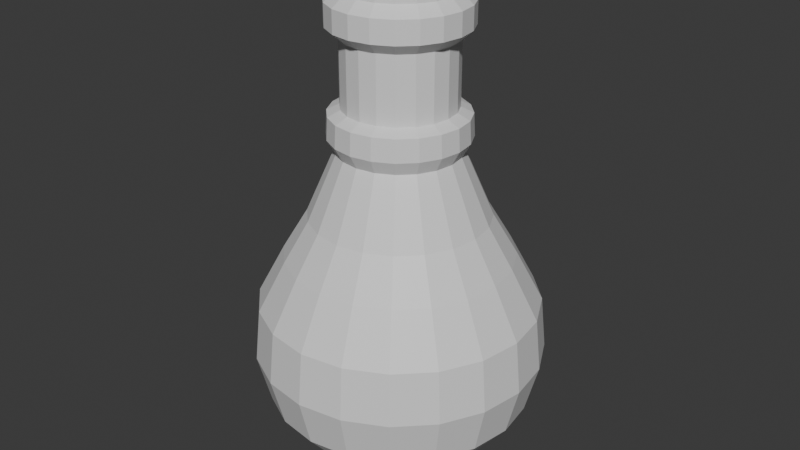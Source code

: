 # Source: buhlam.blend  (saved by Blender 4.5.92; exported with 4.5.12 LTS)
import bpy
from mathutils import Matrix  # noqa: F401  (used for matrix-valued properties, if any)

bpy.ops.wm.read_factory_settings(use_empty=True)
scene = bpy.context.scene
scene.name = 'Scene'

# ---- collections
col_collection = bpy.data.collections.new('Collection'); scene.collection.children.link(col_collection)

# ---- materials (node trees are filled in below, after node groups)
mat_material_001 = bpy.data.materials.new('Material.001')

# ---- material node trees
mat_material_001.use_nodes = True; mat_material_001.node_tree.nodes.clear()
_N = mat_material_001.node_tree.nodes; _L = mat_material_001.node_tree.links
n0 = _N.new('ShaderNodeBsdfPrincipled'); n0.name = 'Principled BSDF'; n0.location = (-200, 100)
n1 = _N.new('ShaderNodeOutputMaterial'); n1.name = 'Material Output'; n1.location = (200, 100)
_L.new(n0.outputs[0], n1.inputs[0])
n1.is_active_output = True

# ---- world
world_world = bpy.data.worlds.new('World'); scene.world = world_world
world_world.use_nodes = True; world_world.node_tree.nodes.clear()
_N = world_world.node_tree.nodes; _L = world_world.node_tree.links
n0 = _N.new('ShaderNodeOutputWorld'); n0.name = 'World Output'; n0.location = (200, 100)
n1 = _N.new('ShaderNodeBackground'); n1.name = 'Background'; n1.location = (-200, 100)
n1.inputs[0].default_value = (0.05088, 0.05088, 0.05088, 1.0)
_L.new(n1.outputs[0], n0.inputs[0])
n0.is_active_output = True
world_world.color = (0.05088, 0.05088, 0.05088)
world_world.sun_shadow_jitter_overblur = 0.0

# ---- meshes
me_sphere = bpy.data.meshes.new('Sphere')
me_sphere.from_pydata([(-1.093e-08, 0.7411, 0.5), (0.0, 0.866, -0.5), (0.293, 0.2129, 1.904), (0.18, 0.5539, 0.766), (0.229, 0.7049, 0.5), (0.2827, 0.8701, 0.1736), (0.2936, 0.9036, -0.1736), (0.2676, 0.8236, -0.5), (0.1986, 0.6113, -0.766), (0.1057, 0.3253, -0.9397), (0.1367, 0.4207, 1.436), (0.3423, 0.4712, 0.766), (0.4356, 0.5996, 0.5), (0.5378, 0.7402, 0.1736), (0.5584, 0.7686, -0.1736), (0.509, 0.7006, -0.5), (0.3778, 0.52, -0.766), (0.201, 0.2767, -0.9397), (0.26, 0.3579, 1.436), (0.4712, 0.3423, 0.766), (0.5996, 0.4356, 0.5), (0.7402, 0.5378, 0.1736), (0.7686, 0.5584, -0.1736), (0.7006, 0.509, -0.5), (0.52, 0.3778, -0.766), (0.2767, 0.201, -0.9397), (0.3579, 0.26, 1.436), (0.5539, 0.18, 0.766), (0.7049, 0.229, 0.5), (0.8701, 0.2827, 0.1736), (0.9036, 0.2936, -0.1736), (0.8236, 0.2676, -0.5), (0.6113, 0.1986, -0.766), (0.3253, 0.1057, -0.9397), (0.4207, 0.1367, 1.436), (0.5824, 3.64e-08, 0.766), (0.7411, 2.349e-08, 0.5), (0.9149, 2.528e-08, 0.1736), (0.9501, 2.77e-08, -0.1736), (0.866, 2.98e-08, -0.5), (0.6428, 4.47e-08, -0.766), (0.342, 2.235e-08, -0.9397), (0.4424, 2.55e-08, 1.436), (0.5539, -0.18, 0.766), (0.7049, -0.229, 0.5), (0.8701, -0.2827, 0.1736), (0.9036, -0.2936, -0.1736), (0.8236, -0.2676, -0.5), (0.6113, -0.1986, -0.766), (0.3253, -0.1057, -0.9397), (0.4207, -0.1367, 1.436), (0.4712, -0.3423, 0.766), (0.5996, -0.4356, 0.5), (0.7402, -0.5378, 0.1736), (0.7686, -0.5584, -0.1736), (0.7006, -0.509, -0.5), (0.52, -0.3778, -0.766), (0.2767, -0.201, -0.9397), (0.3579, -0.26, 1.436), (0.3423, -0.4712, 0.766), (0.4356, -0.5996, 0.5), (0.5378, -0.7402, 0.1736), (0.5584, -0.7686, -0.1736), (0.509, -0.7006, -0.5), (0.3778, -0.52, -0.766), (0.201, -0.2767, -0.9397), (0.26, -0.3579, 1.436), (0.18, -0.5539, 0.766), (0.229, -0.7049, 0.5), (0.2827, -0.8701, 0.1736), (0.2936, -0.9036, -0.1736), (0.2676, -0.8236, -0.5), (0.1986, -0.6113, -0.766), (0.1057, -0.3253, -0.9397), (0.1367, -0.4207, 1.436), (5.069e-08, -0.5824, 0.766), (1.457e-08, -0.7411, 0.5), (5.325e-08, -0.9149, 0.1736), (5.678e-08, -0.9501, -0.1736), (2.98e-08, -0.866, -0.5), (5.96e-08, -0.6428, -0.766), (1.49e-08, -0.342, -0.9397), (2.923e-08, -0.4424, 1.436), (-0.18, -0.5539, 0.766), (-0.229, -0.7049, 0.5), (-0.2827, -0.8701, 0.1736), (-0.2936, -0.9036, -0.1736), (-0.2676, -0.8236, -0.5), (-0.1986, -0.6113, -0.766), (-0.1057, -0.3253, -0.9397), (-0.1367, -0.4207, 1.436), (-0.26, -0.3579, 1.436), (-0.3423, -0.4712, 0.766), (-0.4356, -0.5996, 0.5), (-0.5378, -0.7402, 0.1736), (-0.5584, -0.7686, -0.1736), (-0.509, -0.7006, -0.5), (-0.3778, -0.52, -0.766), (-0.201, -0.2767, -0.9397), (-0.3579, -0.26, 1.436), (-0.4712, -0.3423, 0.766), (-0.5996, -0.4356, 0.5), (-0.7402, -0.5378, 0.1736), (-0.7686, -0.5584, -0.1736), (-0.7006, -0.509, -0.5), (-0.52, -0.3778, -0.766), (-0.2767, -0.201, -0.9397), (-0.4207, -0.1367, 1.436), (-0.5539, -0.18, 0.766), (-0.7049, -0.229, 0.5), (-0.8701, -0.2827, 0.1736), (-0.9036, -0.2936, -0.1736), (-0.8236, -0.2676, -0.5), (-0.6113, -0.1986, -0.766), (-0.3253, -0.1057, -0.9397), (0.0, 0.0, -1.0), (-0.4424, -3.827e-08, 1.436), (-0.5824, -5.81e-08, 0.766), (-0.7411, -2.011e-09, 0.5), (-0.9149, -5.779e-08, 0.1736), (-0.9501, -5.856e-08, -0.1736), (-0.866, 0.0, -0.5), (-0.6428, -5.96e-08, -0.766), (-0.342, -1.49e-08, -0.9397), (-0.4207, 0.1367, 1.436), (-0.5539, 0.18, 0.766), (-0.7049, 0.229, 0.5), (-0.8701, 0.2827, 0.1736), (-0.9036, 0.2936, -0.1736), (-0.8236, 0.2676, -0.5), (-0.6113, 0.1986, -0.766), (-0.3253, 0.1057, -0.9397), (-0.3579, 0.26, 1.436), (-0.4712, 0.3423, 0.766), (-0.5996, 0.4356, 0.5), (-0.7402, 0.5378, 0.1736), (-0.7686, 0.5584, -0.1736), (-0.7006, 0.509, -0.5), (-0.52, 0.3778, -0.766), (-0.2767, 0.201, -0.9397), (-0.26, 0.3579, 1.436), (-0.3423, 0.4712, 0.766), (-0.4356, 0.5996, 0.5), (-0.5378, 0.7402, 0.1736), (-0.5584, 0.7686, -0.1736), (-0.509, 0.7006, -0.5), (-0.3778, 0.52, -0.766), (-0.201, 0.2767, -0.9397), (-3.804e-08, 0.4424, 1.436), (-0.18, 0.5539, 0.766), (-0.229, 0.7049, 0.5), (-0.2827, 0.8701, 0.1736), (-0.2936, 0.9036, -0.1736), (-0.2676, 0.8236, -0.5), (-0.1986, 0.6113, -0.766), (-0.1057, 0.3253, -0.9397), (-0.1367, 0.4207, 1.436), (-5.732e-08, 0.5824, 0.766), (-5.75e-08, 0.9149, 0.1736), (-5.823e-08, 0.9501, -0.1736), (-5.96e-08, 0.6428, -0.766), (-1.49e-08, 0.342, -0.9397), (0.139, 0.4279, 1.29), (0.2644, 0.364, 1.29), (0.364, 0.2644, 1.29), (0.4279, 0.139, 1.29), (0.4499, 2.728e-08, 1.29), (0.4279, -0.139, 1.29), (0.364, -0.2644, 1.29), (0.2644, -0.364, 1.29), (0.139, -0.4279, 1.29), (3.136e-08, -0.4499, 1.29), (-0.139, -0.4279, 1.29), (-0.2644, -0.364, 1.29), (-0.364, -0.2644, 1.29), (-0.4279, -0.139, 1.29), (-0.4499, -3.757e-08, 1.29), (-0.4279, 0.139, 1.29), (-0.364, 0.2644, 1.29), (-0.2644, 0.364, 1.29), (-0.139, 0.4279, 1.29), (-3.705e-08, 0.4499, 1.29), (0.3445, 0.1119, 1.904), (0.3622, 1.615e-08, 1.904), (0.3445, -0.1119, 1.904), (0.293, -0.2129, 1.904), (0.2129, -0.293, 1.904), (0.1119, -0.3445, 1.904), (3.516e-08, -0.3622, 1.904), (-0.1119, -0.3445, 1.904), (-0.2129, -0.293, 1.904), (-0.293, -0.2129, 1.904), (-0.3445, -0.1119, 1.904), (-0.3622, -3.606e-08, 1.904), (-0.3445, 0.1119, 1.904), (-0.293, 0.2129, 1.904), (-0.2129, 0.293, 1.904), (-1.992e-08, 0.3622, 1.904), (0.1119, 0.3445, 1.904), (0.2129, 0.293, 1.904), (-0.1119, 0.3445, 1.904), (-0.1375, 0.4232, 1.978), (-2.549e-08, 0.445, 1.978), (-0.2616, -0.36, 1.978), (-0.36, -0.2616, 1.978), (0.4232, -0.1375, 1.978), (0.36, -0.2616, 1.978), (0.1375, 0.4232, 1.978), (0.2616, 0.36, 1.978), (-0.445, -3.851e-08, 1.978), (-0.4232, 0.1375, 1.978), (0.1375, -0.4232, 1.978), (4.217e-08, -0.445, 1.978), (0.36, 0.2616, 1.978), (0.4232, 0.1375, 1.978), (-0.2616, 0.36, 1.978), (-0.36, 0.2616, 1.978), (-0.1375, -0.4232, 1.978), (0.445, 2.563e-08, 1.978), (-0.4232, -0.1375, 1.978), (0.2616, -0.36, 1.978), (-0.1375, 0.4232, 2.125), (-2.549e-08, 0.445, 2.125), (-0.2616, -0.36, 2.125), (-0.36, -0.2616, 2.125), (0.4232, -0.1375, 2.125), (0.36, -0.2616, 2.125), (0.1375, 0.4232, 2.125), (0.2616, 0.36, 2.125), (-0.445, -3.851e-08, 2.125), (-0.4232, 0.1375, 2.125), (0.1375, -0.4232, 2.125), (4.217e-08, -0.445, 2.125), (0.36, 0.2616, 2.125), (0.4232, 0.1375, 2.125), (-0.2616, 0.36, 2.125), (-0.36, 0.2616, 2.125), (-0.1375, -0.4232, 2.125), (0.445, 2.563e-08, 2.125), (-0.4232, -0.1375, 2.125), (0.2616, -0.36, 2.125), (-0.1146, 0.3528, 2.189), (-1.141e-08, 0.3709, 2.189), (-0.218, -0.3001, 2.189), (-0.3001, -0.218, 2.189), (0.3528, -0.1146, 2.189), (0.3001, -0.218, 2.189), (0.1146, 0.3528, 2.189), (0.218, 0.3001, 2.189), (-0.3709, -3.533e-08, 2.189), (-0.3528, 0.1146, 2.189), (0.1146, -0.3528, 2.189), (4.499e-08, -0.3709, 2.189), (0.3001, 0.218, 2.189), (0.3528, 0.1146, 2.189), (-0.218, 0.3001, 2.189), (-0.3001, 0.218, 2.189), (-0.1146, -0.3528, 2.189), (0.3709, 1.814e-08, 2.189), (-0.3528, -0.1146, 2.189), (0.218, -0.3001, 2.189), (-0.02968, 0.09135, 2.344), (-1.234e-07, 0.09605, 2.344), (-0.05646, -0.0777, 2.344), (-0.0777, -0.05646, 2.344), (0.09135, -0.02968, 2.344), (0.0777, -0.05646, 2.344), (0.02968, 0.09135, 2.344), (0.05646, 0.0777, 2.344), (-0.09605, -3.947e-08, 2.344), (-0.09135, 0.02968, 2.344), (0.02968, -0.09135, 2.344), (4.085e-08, -0.09605, 2.344), (0.0777, 0.05646, 2.344), (0.09135, 0.02968, 2.344), (-0.05646, 0.0777, 2.344), (-0.0777, 0.05646, 2.344), (-0.02968, -0.09135, 2.344), (0.09605, -2.125e-08, 2.344), (-0.09135, -0.02968, 2.344), (0.05646, -0.0777, 2.344), (-0.293, 0.2129, 1.474), (-0.2129, 0.293, 1.474), (-0.3445, -0.1119, 1.474), (-0.3622, -3.606e-08, 1.474), (-0.1119, -0.3445, 1.474), (-0.2129, -0.293, 1.474), (0.1119, 0.3445, 1.474), (0.2129, 0.293, 1.474), (-0.3445, 0.1119, 1.474), (-0.1119, 0.3445, 1.474), (0.293, 0.2129, 1.474), (0.3445, 0.1119, 1.474), (0.3622, 1.615e-08, 1.474), (0.3445, -0.1119, 1.474), (-3.379e-08, 0.3622, 1.474), (0.293, -0.2129, 1.474), (0.1119, -0.3445, 1.474), (2.129e-08, -0.3622, 1.474), (0.2129, -0.293, 1.474), (-0.293, -0.2129, 1.474), (0.1225, 0.3769, 1.196), (0.233, 0.3206, 1.196), (0.3206, 0.233, 1.196), (0.3769, 0.1225, 1.196), (0.3963, 2.144e-08, 1.196), (0.3769, -0.1225, 1.196), (0.3206, -0.233, 1.196), (0.233, -0.3206, 1.196), (0.1225, -0.3769, 1.196), (3.112e-08, -0.3963, 1.196), (-0.1225, -0.3769, 1.196), (-0.233, -0.3206, 1.196), (-0.3206, -0.233, 1.196), (-0.3769, -0.1225, 1.196), (-0.3963, -3.708e-08, 1.196), (-0.3769, 0.1225, 1.196), (-0.3206, 0.233, 1.196), (-0.233, 0.3206, 1.196), (-0.1225, 0.3769, 1.196), (-3.17e-08, 0.3963, 1.196), (-0.1146, 0.3528, 2.344), (-1.141e-08, 0.3709, 2.344), (-0.218, -0.3001, 2.344), (-0.3001, -0.218, 2.344), (0.3528, -0.1146, 2.344), (0.3001, -0.218, 2.344), (0.1146, 0.3528, 2.344), (0.218, 0.3001, 2.344), (-0.3709, -3.533e-08, 2.344), (-0.3528, 0.1146, 2.344), (0.1146, -0.3528, 2.344), (4.499e-08, -0.3709, 2.344), (0.3001, 0.218, 2.344), (0.3528, 0.1146, 2.344), (-0.218, 0.3001, 2.344), (-0.3001, 0.218, 2.344), (-0.1146, -0.3528, 2.344), (0.3709, 1.814e-08, 2.344), (-0.3528, -0.1146, 2.344), (0.218, -0.3001, 2.344)], [], [(285, 298, 188, 189), (115, 161, 9), (1, 159, 6, 7), (0, 157, 3, 4), (160, 1, 7, 8), (158, 0, 4, 5), (287, 295, 197, 198), (161, 160, 8, 9), (159, 158, 5, 6), (8, 7, 15, 16), (5, 4, 12, 13), (300, 286, 190, 191), (9, 8, 16, 17), (6, 5, 13, 14), (283, 300, 191, 192), (115, 9, 17), (7, 6, 14, 15), (4, 3, 11, 12), (17, 16, 24, 25), (14, 13, 21, 22), (297, 299, 186, 187), (115, 17, 25), (15, 14, 22, 23), (12, 11, 19, 20), (16, 15, 23, 24), (13, 12, 20, 21), (299, 296, 185, 186), (23, 22, 30, 31), (20, 19, 27, 28), (24, 23, 31, 32), (21, 20, 28, 29), (296, 294, 184, 185), (25, 24, 32, 33), (22, 21, 29, 30), (298, 297, 187, 188), (115, 25, 33), (29, 28, 36, 37), (289, 284, 193, 194), (33, 32, 40, 41), (30, 29, 37, 38), (295, 290, 200, 197), (115, 33, 41), (31, 30, 38, 39), (28, 27, 35, 36), (32, 31, 39, 40), (293, 292, 182, 183), (115, 41, 49), (39, 38, 46, 47), (36, 35, 43, 44), (40, 39, 47, 48), (37, 36, 44, 45), (294, 293, 183, 184), (41, 40, 48, 49), (38, 37, 45, 46), (48, 47, 55, 56), (45, 44, 52, 53), (290, 282, 196, 200), (49, 48, 56, 57), (46, 45, 53, 54), (291, 288, 199, 2), (115, 49, 57), (47, 46, 54, 55), (44, 43, 51, 52), (54, 53, 61, 62), (288, 287, 198, 199), (115, 57, 65), (55, 54, 62, 63), (52, 51, 59, 60), (56, 55, 63, 64), (53, 52, 60, 61), (281, 289, 194, 195), (57, 56, 64, 65), (60, 59, 67, 68), (64, 63, 71, 72), (61, 60, 68, 69), (284, 283, 192, 193), (65, 64, 72, 73), (62, 61, 69, 70), (286, 285, 189, 190), (115, 65, 73), (63, 62, 70, 71), (171, 170, 74, 82), (73, 72, 80, 81), (70, 69, 77, 78), (185, 184, 205, 206), (115, 73, 81), (71, 70, 78, 79), (68, 67, 75, 76), (72, 71, 79, 80), (69, 68, 76, 77), (115, 81, 89), (79, 78, 86, 87), (76, 75, 83, 84), (80, 79, 87, 88), (77, 76, 84, 85), (179, 178, 132, 140), (81, 80, 88, 89), (78, 77, 85, 86), (164, 163, 18, 26), (88, 87, 96, 97), (85, 84, 93, 94), (165, 164, 26, 34), (89, 88, 97, 98), (86, 85, 94, 95), (172, 171, 82, 90), (115, 89, 98), (87, 86, 95, 96), (84, 83, 92, 93), (95, 94, 102, 103), (176, 175, 107, 116), (115, 98, 106), (96, 95, 103, 104), (93, 92, 100, 101), (97, 96, 104, 105), (94, 93, 101, 102), (180, 179, 140, 156), (98, 97, 105, 106), (101, 100, 108, 109), (105, 104, 112, 113), (102, 101, 109, 110), (166, 165, 34, 42), (106, 105, 113, 114), (103, 102, 110, 111), (169, 168, 58, 66), (115, 106, 114), (104, 103, 111, 112), (181, 180, 156, 148), (114, 113, 122, 123), (111, 110, 119, 120), (162, 181, 148, 10), (115, 114, 123), (112, 111, 120, 121), (109, 108, 117, 118), (113, 112, 121, 122), (110, 109, 118, 119), (121, 120, 128, 129), (118, 117, 125, 126), (122, 121, 129, 130), (119, 118, 126, 127), (174, 173, 91, 99), (123, 122, 130, 131), (120, 119, 127, 128), (177, 176, 116, 124), (115, 123, 131), (127, 126, 134, 135), (167, 166, 42, 50), (131, 130, 138, 139), (128, 127, 135, 136), (170, 169, 66, 74), (115, 131, 139), (129, 128, 136, 137), (126, 125, 133, 134), (130, 129, 137, 138), (163, 162, 10, 18), (115, 139, 147), (137, 136, 144, 145), (134, 133, 141, 142), (138, 137, 145, 146), (135, 134, 142, 143), (175, 174, 99, 107), (139, 138, 146, 147), (136, 135, 143, 144), (146, 145, 153, 154), (143, 142, 150, 151), (168, 167, 50, 58), (147, 146, 154, 155), (144, 143, 151, 152), (282, 281, 195, 196), (115, 147, 155), (145, 144, 152, 153), (142, 141, 149, 150), (155, 154, 160, 161), (152, 151, 158, 159), (178, 177, 124, 132), (115, 155, 161), (153, 152, 159, 1), (150, 149, 157, 0), (154, 153, 1, 160), (151, 150, 0, 158), (173, 172, 90, 91), (319, 180, 181, 320), (318, 179, 180, 319), (317, 178, 179, 318), (316, 177, 178, 317), (315, 176, 177, 316), (314, 175, 176, 315), (313, 174, 175, 314), (312, 173, 174, 313), (311, 172, 173, 312), (310, 171, 172, 311), (309, 170, 171, 310), (308, 169, 170, 309), (307, 168, 169, 308), (306, 167, 168, 307), (305, 166, 167, 306), (304, 165, 166, 305), (303, 164, 165, 304), (302, 163, 164, 303), (301, 162, 163, 302), (320, 181, 162, 301), (292, 291, 2, 182), (202, 201, 221, 222), (187, 186, 220, 211), (189, 188, 212, 217), (186, 185, 206, 220), (2, 199, 208, 213), (196, 195, 216, 215), (183, 182, 214, 218), (195, 194, 210, 216), (194, 193, 209, 210), (190, 189, 217, 203), (199, 198, 207, 208), (184, 183, 218, 205), (198, 197, 202, 207), (197, 200, 201, 202), (182, 2, 213, 214), (188, 187, 211, 212), (191, 190, 203, 204), (192, 191, 204, 219), (193, 192, 219, 209), (200, 196, 215, 201), (225, 238, 258, 245), (211, 220, 240, 231), (216, 210, 230, 236), (204, 203, 223, 224), (213, 208, 228, 233), (217, 212, 232, 237), (206, 205, 225, 226), (215, 216, 236, 235), (218, 214, 234, 238), (208, 207, 227, 228), (203, 217, 237, 223), (207, 202, 222, 227), (210, 209, 229, 230), (205, 218, 238, 225), (219, 204, 224, 239), (212, 211, 231, 232), (220, 206, 226, 240), (214, 213, 233, 234), (209, 219, 239, 229), (201, 215, 235, 221), (253, 248, 328, 333), (239, 224, 244, 259), (232, 231, 251, 252), (240, 226, 246, 260), (234, 233, 253, 254), (229, 239, 259, 249), (221, 235, 255, 241), (222, 221, 241, 242), (231, 240, 260, 251), (236, 230, 250, 256), (224, 223, 243, 244), (233, 228, 248, 253), (237, 232, 252, 257), (226, 225, 245, 246), (235, 236, 256, 255), (238, 234, 254, 258), (228, 227, 247, 248), (223, 237, 257, 243), (227, 222, 242, 247), (230, 229, 249, 250), (261, 275, 276, 270, 269, 279, 264, 263, 277, 272, 271, 280, 266, 265, 278, 274, 273, 268, 267, 262), (257, 252, 332, 337), (246, 245, 325, 326), (255, 256, 336, 335), (258, 254, 334, 338), (248, 247, 327, 328), (243, 257, 337, 323), (247, 242, 322, 327), (250, 249, 329, 330), (245, 258, 338, 325), (259, 244, 324, 339), (252, 251, 331, 332), (260, 246, 326, 340), (254, 253, 333, 334), (249, 259, 339, 329), (241, 255, 335, 321), (242, 241, 321, 322), (251, 260, 340, 331), (256, 250, 330, 336), (244, 243, 323, 324), (34, 26, 291, 292), (140, 132, 281, 282), (91, 90, 285, 286), (116, 107, 283, 284), (132, 124, 289, 281), (18, 10, 287, 288), (26, 18, 288, 291), (156, 140, 282, 290), (50, 42, 293, 294), (42, 34, 292, 293), (148, 156, 290, 295), (124, 116, 284, 289), (82, 74, 297, 298), (58, 50, 294, 296), (66, 58, 296, 299), (74, 66, 299, 297), (107, 99, 300, 283), (99, 91, 286, 300), (10, 148, 295, 287), (90, 82, 298, 285), (157, 320, 301, 3), (3, 301, 302, 11), (11, 302, 303, 19), (19, 303, 304, 27), (27, 304, 305, 35), (35, 305, 306, 43), (43, 306, 307, 51), (51, 307, 308, 59), (59, 308, 309, 67), (67, 309, 310, 75), (75, 310, 311, 83), (83, 311, 312, 92), (92, 312, 313, 100), (100, 313, 314, 108), (108, 314, 315, 117), (117, 315, 316, 125), (125, 316, 317, 133), (133, 317, 318, 141), (141, 318, 319, 149), (149, 319, 320, 157), (261, 262, 322, 321), (263, 264, 324, 323), (265, 266, 326, 325), (267, 268, 328, 327), (269, 270, 330, 329), (271, 272, 332, 331), (273, 274, 334, 333), (275, 261, 321, 335), (270, 276, 336, 330), (272, 277, 337, 332), (274, 278, 338, 334), (262, 267, 327, 322), (264, 279, 339, 324), (266, 280, 340, 326), (279, 269, 329, 339), (280, 271, 331, 340), (268, 273, 333, 328), (276, 275, 335, 336), (277, 263, 323, 337), (278, 265, 325, 338)])
_uv = me_sphere.uv_layers.new(name='UVMap')
_uv.uv.foreach_set('vector', [0.2, 0.8324, 0.25, 0.8324, 0.25, 0.8324, 0.2, 0.8324, 0.725, 0.0, 0.75, 0.1111, 0.7, 0.1111, 0.75, 0.3333, 0.75, 0.4444, 0.7, 0.4444, 0.7, 0.3333, 0.75, 0.6667, 0.75, 0.7778, 0.7, 0.7778, 0.7, 0.6667, 0.75, 0.2222, 0.75, 0.3333, 0.7, 0.3333, 0.7, 0.2222, 0.75, 0.5556, 0.75, 0.6667, 0.7, 0.6667, 0.7, 0.5556, 0.7, 0.8324, 0.75, 0.8324, 0.75, 0.8324, 0.7, 0.8324, 0.75, 0.1111, 0.75, 0.2222, 0.7, 0.2222, 0.7, 0.1111, 0.75, 0.4444, 0.75, 0.5556, 0.7, 0.5556, 0.7, 0.4444, 0.7, 0.2222, 0.7, 0.3333, 0.65, 0.3333, 0.65, 0.2222, 0.7, 0.5556, 0.7, 0.6667, 0.65, 0.6667, 0.65, 0.5556, 0.1, 0.8324, 0.15, 0.8324, 0.15, 0.8324, 0.1, 0.8324, 0.7, 0.1111, 0.7, 0.2222, 0.65, 0.2222, 0.65, 0.1111, 0.7, 0.4444, 0.7, 0.5556, 0.65, 0.5556, 0.65, 0.4444, 0.05, 0.8324, 0.1, 0.8324, 0.1, 0.8324, 0.05, 0.8324, 0.675, 0.0, 0.7, 0.1111, 0.65, 0.1111, 0.7, 0.3333, 0.7, 0.4444, 0.65, 0.4444, 0.65, 0.3333, 0.7, 0.6667, 0.7, 0.7778, 0.65, 0.7778, 0.65, 0.6667, 0.65, 0.1111, 0.65, 0.2222, 0.6, 0.2222, 0.6, 0.1111, 0.65, 0.4444, 0.65, 0.5556, 0.6, 0.5556, 0.6, 0.4444, 0.3, 0.8324, 0.35, 0.8324, 0.35, 0.8324, 0.3, 0.8324, 0.625, 0.0, 0.65, 0.1111, 0.6, 0.1111, 0.65, 0.3333, 0.65, 0.4444, 0.6, 0.4444, 0.6, 0.3333, 0.65, 0.6667, 0.65, 0.7778, 0.6, 0.7778, 0.6, 0.6667, 0.65, 0.2222, 0.65, 0.3333, 0.6, 0.3333, 0.6, 0.2222, 0.65, 0.5556, 0.65, 0.6667, 0.6, 0.6667, 0.6, 0.5556, 0.35, 0.8324, 0.4, 0.8324, 0.4, 0.8324, 0.35, 0.8324, 0.6, 0.3333, 0.6, 0.4444, 0.55, 0.4444, 0.55, 0.3333, 0.6, 0.6667, 0.6, 0.7778, 0.55, 0.7778, 0.55, 0.6667, 0.6, 0.2222, 0.6, 0.3333, 0.55, 0.3333, 0.55, 0.2222, 0.6, 0.5556, 0.6, 0.6667, 0.55, 0.6667, 0.55, 0.5556, 0.4, 0.8324, 0.45, 0.8324, 0.45, 0.8324, 0.4, 0.8324, 0.6, 0.1111, 0.6, 0.2222, 0.55, 0.2222, 0.55, 0.1111, 0.6, 0.4444, 0.6, 0.5556, 0.55, 0.5556, 0.55, 0.4444, 0.25, 0.8324, 0.3, 0.8324, 0.3, 0.8324, 0.25, 0.8324, 0.575, 0.0, 0.6, 0.1111, 0.55, 0.1111, 0.55, 0.5556, 0.55, 0.6667, 0.5, 0.6667, 0.5, 0.5556, 0.95, 0.8324, 1.0, 0.8324, 1.0, 0.8324, 0.95, 0.8324, 0.55, 0.1111, 0.55, 0.2222, 0.5, 0.2222, 0.5, 0.1111, 0.55, 0.4444, 0.55, 0.5556, 0.5, 0.5556, 0.5, 0.4444, 0.75, 0.8324, 0.8, 0.8324, 0.8, 0.8324, 0.75, 0.8324, 0.525, 0.0, 0.55, 0.1111, 0.5, 0.1111, 0.55, 0.3333, 0.55, 0.4444, 0.5, 0.4444, 0.5, 0.3333, 0.55, 0.6667, 0.55, 0.7778, 0.5, 0.7778, 0.5, 0.6667, 0.55, 0.2222, 0.55, 0.3333, 0.5, 0.3333, 0.5, 0.2222, 0.5, 0.8324, 0.55, 0.8324, 0.55, 0.8324, 0.5, 0.8324, 0.475, 0.0, 0.5, 0.1111, 0.45, 0.1111, 0.5, 0.3333, 0.5, 0.4444, 0.45, 0.4444, 0.45, 0.3333, 0.5, 0.6667, 0.5, 0.7778, 0.45, 0.7778, 0.45, 0.6667, 0.5, 0.2222, 0.5, 0.3333, 0.45, 0.3333, 0.45, 0.2222, 0.5, 0.5556, 0.5, 0.6667, 0.45, 0.6667, 0.45, 0.5556, 0.45, 0.8324, 0.5, 0.8324, 0.5, 0.8324, 0.45, 0.8324, 0.5, 0.1111, 0.5, 0.2222, 0.45, 0.2222, 0.45, 0.1111, 0.5, 0.4444, 0.5, 0.5556, 0.45, 0.5556, 0.45, 0.4444, 0.45, 0.2222, 0.45, 0.3333, 0.4, 0.3333, 0.4, 0.2222, 0.45, 0.5556, 0.45, 0.6667, 0.4, 0.6667, 0.4, 0.5556, 0.8, 0.8324, 0.85, 0.8324, 0.85, 0.8324, 0.8, 0.8324, 0.45, 0.1111, 0.45, 0.2222, 0.4, 0.2222, 0.4, 0.1111, 0.45, 0.4444, 0.45, 0.5556, 0.4, 0.5556, 0.4, 0.4444, 0.6, 0.8324, 0.65, 0.8324, 0.65, 0.8324, 0.6, 0.8324, 0.425, 0.0, 0.45, 0.1111, 0.4, 0.1111, 0.45, 0.3333, 0.45, 0.4444, 0.4, 0.4444, 0.4, 0.3333, 0.45, 0.6667, 0.45, 0.7778, 0.4, 0.7778, 0.4, 0.6667, 0.4, 0.4444, 0.4, 0.5556, 0.35, 0.5556, 0.35, 0.4444, 0.65, 0.8324, 0.7, 0.8324, 0.7, 0.8324, 0.65, 0.8324, 0.375, 0.0, 0.4, 0.1111, 0.35, 0.1111, 0.4, 0.3333, 0.4, 0.4444, 0.35, 0.4444, 0.35, 0.3333, 0.4, 0.6667, 0.4, 0.7778, 0.35, 0.7778, 0.35, 0.6667, 0.4, 0.2222, 0.4, 0.3333, 0.35, 0.3333, 0.35, 0.2222, 0.4, 0.5556, 0.4, 0.6667, 0.35, 0.6667, 0.35, 0.5556, 0.9, 0.8324, 0.95, 0.8324, 0.95, 0.8324, 0.9, 0.8324, 0.4, 0.1111, 0.4, 0.2222, 0.35, 0.2222, 0.35, 0.1111, 0.35, 0.6667, 0.35, 0.7778, 0.3, 0.7778, 0.3, 0.6667, 0.35, 0.2222, 0.35, 0.3333, 0.3, 0.3333, 0.3, 0.2222, 0.35, 0.5556, 0.35, 0.6667, 0.3, 0.6667, 0.3, 0.5556, 2.98e-08, 0.8324, 0.05, 0.8324, 0.05, 0.8324, 2.98e-08, 0.8324, 0.35, 0.1111, 0.35, 0.2222, 0.3, 0.2222, 0.3, 0.1111, 0.35, 0.4444, 0.35, 0.5556, 0.3, 0.5556, 0.3, 0.4444, 0.15, 0.8324, 0.2, 0.8324, 0.2, 0.8324, 0.15, 0.8324, 0.325, 0.0, 0.35, 0.1111, 0.3, 0.1111, 0.35, 0.3333, 0.35, 0.4444, 0.3, 0.4444, 0.3, 0.3333, 0.25, 0.8324, 0.3, 0.8324, 0.3, 0.8324, 0.25, 0.8324, 0.3, 0.1111, 0.3, 0.2222, 0.25, 0.2222, 0.25, 0.1111, 0.3, 0.4444, 0.3, 0.5556, 0.25, 0.5556, 0.25, 0.4444, 0.4, 0.8324, 0.45, 0.8324, 0.45, 0.8324, 0.4, 0.8324, 0.275, 0.0, 0.3, 0.1111, 0.25, 0.1111, 0.3, 0.3333, 0.3, 0.4444, 0.25, 0.4444, 0.25, 0.3333, 0.3, 0.6667, 0.3, 0.7778, 0.25, 0.7778, 0.25, 0.6667, 0.3, 0.2222, 0.3, 0.3333, 0.25, 0.3333, 0.25, 0.2222, 0.3, 0.5556, 0.3, 0.6667, 0.25, 0.6667, 0.25, 0.5556, 0.225, 0.0, 0.25, 0.1111, 0.2, 0.1111, 0.25, 0.3333, 0.25, 0.4444, 0.2, 0.4444, 0.2, 0.3333, 0.25, 0.6667, 0.25, 0.7778, 0.2, 0.7778, 0.2, 0.6667, 0.25, 0.2222, 0.25, 0.3333, 0.2, 0.3333, 0.2, 0.2222, 0.25, 0.5556, 0.25, 0.6667, 0.2, 0.6667, 0.2, 0.5556, 0.85, 0.8324, 0.9, 0.8324, 0.9, 0.8324, 0.85, 0.8324, 0.25, 0.1111, 0.25, 0.2222, 0.2, 0.2222, 0.2, 0.1111, 0.25, 0.4444, 0.25, 0.5556, 0.2, 0.5556, 0.2, 0.4444, 0.6, 0.8324, 0.65, 0.8324, 0.65, 0.8324, 0.6, 0.8324, 0.2, 0.2222, 0.2, 0.3333, 0.15, 0.3333, 0.15, 0.2222, 0.2, 0.5556, 0.2, 0.6667, 0.15, 0.6667, 0.15, 0.5556, 0.55, 0.8324, 0.6, 0.8324, 0.6, 0.8324, 0.55, 0.8324, 0.2, 0.1111, 0.2, 0.2222, 0.15, 0.2222, 0.15, 0.1111, 0.2, 0.4444, 0.2, 0.5556, 0.15, 0.5556, 0.15, 0.4444, 0.2, 0.8324, 0.25, 0.8324, 0.25, 0.8324, 0.2, 0.8324, 0.175, 0.0, 0.2, 0.1111, 0.15, 0.1111, 0.2, 0.3333, 0.2, 0.4444, 0.15, 0.4444, 0.15, 0.3333, 0.2, 0.6667, 0.2, 0.7778, 0.15, 0.7778, 0.15, 0.6667, 0.15, 0.4444, 0.15, 0.5556, 0.1, 0.5556, 0.1, 0.4444, 2.98e-08, 0.8324, 0.05, 0.8324, 0.05, 0.8324, 2.98e-08, 0.8324, 0.125, 0.0, 0.15, 0.1111, 0.1, 0.1111, 0.15, 0.3333, 0.15, 0.4444, 0.1, 0.4444, 0.1, 0.3333, 0.15, 0.6667, 0.15, 0.7778, 0.1, 0.7778, 0.1, 0.6667, 0.15, 0.2222, 0.15, 0.3333, 0.1, 0.3333, 0.1, 0.2222, 0.15, 0.5556, 0.15, 0.6667, 0.1, 0.6667, 0.1, 0.5556, 0.8, 0.8324, 0.85, 0.8324, 0.85, 0.8324, 0.8, 0.8324, 0.15, 0.1111, 0.15, 0.2222, 0.1, 0.2222, 0.1, 0.1111, 0.1, 0.6667, 0.1, 0.7778, 0.05, 0.7778, 0.05, 0.6667, 0.1, 0.2222, 0.1, 0.3333, 0.05, 0.3333, 0.05, 0.2222, 0.1, 0.5556, 0.1, 0.6667, 0.05, 0.6667, 0.05, 0.5556, 0.5, 0.8324, 0.55, 0.8324, 0.55, 0.8324, 0.5, 0.8324, 0.1, 0.1111, 0.1, 0.2222, 0.05, 0.2222, 0.05, 0.1111, 0.1, 0.4444, 0.1, 0.5556, 0.05, 0.5556, 0.05, 0.4444, 0.35, 0.8324, 0.4, 0.8324, 0.4, 0.8324, 0.35, 0.8324, 0.075, 0.0, 0.1, 0.1111, 0.05, 0.1111, 0.1, 0.3333, 0.1, 0.4444, 0.05, 0.4444, 0.05, 0.3333, 0.75, 0.8324, 0.8, 0.8324, 0.8, 0.8324, 0.75, 0.8324, 0.05, 0.1111, 0.05, 0.2222, 2.98e-08, 0.2222, 2.98e-08, 0.1111, 0.05, 0.4444, 0.05, 0.5556, 2.98e-08, 0.5556, 2.98e-08, 0.4444, 0.7, 0.8324, 0.75, 0.8324, 0.75, 0.8324, 0.7, 0.8324, 0.025, 0.0, 0.05, 0.1111, 2.98e-08, 0.1111, 0.05, 0.3333, 0.05, 0.4444, 2.98e-08, 0.4444, 0.0, 0.3333, 0.05, 0.6667, 0.05, 0.7778, 2.98e-08, 0.7778, 0.0, 0.6667, 0.05, 0.2222, 0.05, 0.3333, 0.0, 0.3333, 2.98e-08, 0.2222, 0.05, 0.5556, 0.05, 0.6667, 0.0, 0.6667, 2.98e-08, 0.5556, 1.0, 0.3333, 1.0, 0.4444, 0.95, 0.4444, 0.95, 0.3333, 1.0, 0.6667, 1.0, 0.7778, 0.95, 0.7778, 0.95, 0.6667, 1.0, 0.2222, 1.0, 0.3333, 0.95, 0.3333, 0.95, 0.2222, 1.0, 0.5556, 1.0, 0.6667, 0.95, 0.6667, 0.95, 0.5556, 0.1, 0.8324, 0.15, 0.8324, 0.15, 0.8324, 0.1, 0.8324, 1.0, 0.1111, 1.0, 0.2222, 0.95, 0.2222, 0.95, 0.1111, 1.0, 0.4444, 1.0, 0.5556, 0.95, 0.5556, 0.95, 0.4444, 0.95, 0.8324, 1.0, 0.8324, 1.0, 0.8324, 0.95, 0.8324, 0.975, 0.0, 1.0, 0.1111, 0.95, 0.1111, 0.95, 0.5556, 0.95, 0.6667, 0.9, 0.6667, 0.9, 0.5556, 0.45, 0.8324, 0.5, 0.8324, 0.5, 0.8324, 0.45, 0.8324, 0.95, 0.1111, 0.95, 0.2222, 0.9, 0.2222, 0.9, 0.1111, 0.95, 0.4444, 0.95, 0.5556, 0.9, 0.5556, 0.9, 0.4444, 0.3, 0.8324, 0.35, 0.8324, 0.35, 0.8324, 0.3, 0.8324, 0.925, 0.0, 0.95, 0.1111, 0.9, 0.1111, 0.95, 0.3333, 0.95, 0.4444, 0.9, 0.4444, 0.9, 0.3333, 0.95, 0.6667, 0.95, 0.7778, 0.9, 0.7778, 0.9, 0.6667, 0.95, 0.2222, 0.95, 0.3333, 0.9, 0.3333, 0.9, 0.2222, 0.65, 0.8324, 0.7, 0.8324, 0.7, 0.8324, 0.65, 0.8324, 0.875, 0.0, 0.9, 0.1111, 0.85, 0.1111, 0.9, 0.3333, 0.9, 0.4444, 0.85, 0.4444, 0.85, 0.3333, 0.9, 0.6667, 0.9, 0.7778, 0.85, 0.7778, 0.85, 0.6667, 0.9, 0.2222, 0.9, 0.3333, 0.85, 0.3333, 0.85, 0.2222, 0.9, 0.5556, 0.9, 0.6667, 0.85, 0.6667, 0.85, 0.5556, 0.05, 0.8324, 0.1, 0.8324, 0.1, 0.8324, 0.05, 0.8324, 0.9, 0.1111, 0.9, 0.2222, 0.85, 0.2222, 0.85, 0.1111, 0.9, 0.4444, 0.9, 0.5556, 0.85, 0.5556, 0.85, 0.4444, 0.85, 0.2222, 0.85, 0.3333, 0.8, 0.3333, 0.8, 0.2222, 0.85, 0.5556, 0.85, 0.6667, 0.8, 0.6667, 0.8, 0.5556, 0.4, 0.8324, 0.45, 0.8324, 0.45, 0.8324, 0.4, 0.8324, 0.85, 0.1111, 0.85, 0.2222, 0.8, 0.2222, 0.8, 0.1111, 0.85, 0.4444, 0.85, 0.5556, 0.8, 0.5556, 0.8, 0.4444, 0.85, 0.8324, 0.9, 0.8324, 0.9, 0.8324, 0.85, 0.8324, 0.825, 0.0, 0.85, 0.1111, 0.8, 0.1111, 0.85, 0.3333, 0.85, 0.4444, 0.8, 0.4444, 0.8, 0.3333, 0.85, 0.6667, 0.85, 0.7778, 0.8, 0.7778, 0.8, 0.6667, 0.8, 0.1111, 0.8, 0.2222, 0.75, 0.2222, 0.75, 0.1111, 0.8, 0.4444, 0.8, 0.5556, 0.75, 0.5556, 0.75, 0.4444, 0.9, 0.8324, 0.95, 0.8324, 0.95, 0.8324, 0.9, 0.8324, 0.775, 0.0, 0.8, 0.1111, 0.75, 0.1111, 0.8, 0.3333, 0.8, 0.4444, 0.75, 0.4444, 0.75, 0.3333, 0.8, 0.6667, 0.8, 0.7778, 0.75, 0.7778, 0.75, 0.6667, 0.8, 0.2222, 0.8, 0.3333, 0.75, 0.3333, 0.75, 0.2222, 0.8, 0.5556, 0.8, 0.6667, 0.75, 0.6667, 0.75, 0.5556, 0.15, 0.8324, 0.2, 0.8324, 0.2, 0.8324, 0.15, 0.8324, 0.8, 0.8229, 0.8, 0.8324, 0.75, 0.8324, 0.75, 0.8229, 0.85, 0.8229, 0.85, 0.8324, 0.8, 0.8324, 0.8, 0.8229, 0.9, 0.8229, 0.9, 0.8324, 0.85, 0.8324, 0.85, 0.8229, 0.95, 0.8229, 0.95, 0.8324, 0.9, 0.8324, 0.9, 0.8229, 1.0, 0.8229, 1.0, 0.8324, 0.95, 0.8324, 0.95, 0.8229, 0.05, 0.8229, 0.05, 0.8324, 2.98e-08, 0.8324, 2.98e-08, 0.8229, 0.1, 0.8229, 0.1, 0.8324, 0.05, 0.8324, 0.05, 0.8229, 0.15, 0.8229, 0.15, 0.8324, 0.1, 0.8324, 0.1, 0.8229, 0.2, 0.8229, 0.2, 0.8324, 0.15, 0.8324, 0.15, 0.8229, 0.25, 0.8229, 0.25, 0.8324, 0.2, 0.8324, 0.2, 0.8229, 0.3, 0.8229, 0.3, 0.8324, 0.25, 0.8324, 0.25, 0.8229, 0.35, 0.8229, 0.35, 0.8324, 0.3, 0.8324, 0.3, 0.8229, 0.4, 0.8229, 0.4, 0.8324, 0.35, 0.8324, 0.35, 0.8229, 0.45, 0.8229, 0.45, 0.8324, 0.4, 0.8324, 0.4, 0.8229, 0.5, 0.8229, 0.5, 0.8324, 0.45, 0.8324, 0.45, 0.8229, 0.55, 0.8229, 0.55, 0.8324, 0.5, 0.8324, 0.5, 0.8229, 0.6, 0.8229, 0.6, 0.8324, 0.55, 0.8324, 0.55, 0.8229, 0.65, 0.8229, 0.65, 0.8324, 0.6, 0.8324, 0.6, 0.8229, 0.7, 0.8229, 0.7, 0.8324, 0.65, 0.8324, 0.65, 0.8229, 0.75, 0.8229, 0.75, 0.8324, 0.7, 0.8324, 0.7, 0.8229, 0.55, 0.8324, 0.6, 0.8324, 0.6, 0.8324, 0.55, 0.8324, 0.75, 0.8324, 0.8, 0.8324, 0.8, 0.8324, 0.75, 0.8324, 0.3, 0.8324, 0.35, 0.8324, 0.35, 0.8324, 0.3, 0.8324, 0.2, 0.8324, 0.25, 0.8324, 0.25, 0.8324, 0.2, 0.8324, 0.35, 0.8324, 0.4, 0.8324, 0.4, 0.8324, 0.35, 0.8324, 0.6, 0.8324, 0.65, 0.8324, 0.65, 0.8324, 0.6, 0.8324, 0.85, 0.8324, 0.9, 0.8324, 0.9, 0.8324, 0.85, 0.8324, 0.5, 0.8324, 0.55, 0.8324, 0.55, 0.8324, 0.5, 0.8324, 0.9, 0.8324, 0.95, 0.8324, 0.95, 0.8324, 0.9, 0.8324, 0.95, 0.8324, 1.0, 0.8324, 1.0, 0.8324, 0.95, 0.8324, 0.15, 0.8324, 0.2, 0.8324, 0.2, 0.8324, 0.15, 0.8324, 0.65, 0.8324, 0.7, 0.8324, 0.7, 0.8324, 0.65, 0.8324, 0.45, 0.8324, 0.5, 0.8324, 0.5, 0.8324, 0.45, 0.8324, 0.7, 0.8324, 0.75, 0.8324, 0.75, 0.8324, 0.7, 0.8324, 0.75, 0.8324, 0.8, 0.8324, 0.8, 0.8324, 0.75, 0.8324, 0.55, 0.8324, 0.6, 0.8324, 0.6, 0.8324, 0.55, 0.8324, 0.25, 0.8324, 0.3, 0.8324, 0.3, 0.8324, 0.25, 0.8324, 0.1, 0.8324, 0.15, 0.8324, 0.15, 0.8324, 0.1, 0.8324, 0.05, 0.8324, 0.1, 0.8324, 0.1, 0.8324, 0.05, 0.8324, 2.98e-08, 0.8324, 0.05, 0.8324, 0.05, 0.8324, 2.98e-08, 0.8324, 0.8, 0.8324, 0.85, 0.8324, 0.85, 0.8324, 0.8, 0.8324, 0.45, 0.8324, 0.5, 0.8324, 0.5, 0.8324, 0.45, 0.8324, 0.3, 0.8324, 0.35, 0.8324, 0.35, 0.8324, 0.3, 0.8324, 0.9, 0.8324, 0.95, 0.8324, 0.95, 0.8324, 0.9, 0.8324, 0.1, 0.8324, 0.15, 0.8324, 0.15, 0.8324, 0.1, 0.8324, 0.6, 0.8324, 0.65, 0.8324, 0.65, 0.8324, 0.6, 0.8324, 0.2, 0.8324, 0.25, 0.8324, 0.25, 0.8324, 0.2, 0.8324, 0.4, 0.8324, 0.45, 0.8324, 0.45, 0.8324, 0.4, 0.8324, 0.85, 0.8324, 0.9, 0.8324, 0.9, 0.8324, 0.85, 0.8324, 0.5, 0.8324, 0.55, 0.8324, 0.55, 0.8324, 0.5, 0.8324, 0.65, 0.8324, 0.7, 0.8324, 0.7, 0.8324, 0.65, 0.8324, 0.15, 0.8324, 0.2, 0.8324, 0.2, 0.8324, 0.15, 0.8324, 0.7, 0.8324, 0.75, 0.8324, 0.75, 0.8324, 0.7, 0.8324, 0.95, 0.8324, 1.0, 0.8324, 1.0, 0.8324, 0.95, 0.8324, 0.45, 0.8324, 0.5, 0.8324, 0.5, 0.8324, 0.45, 0.8324, 0.05, 0.8324, 0.1, 0.8324, 0.1, 0.8324, 0.05, 0.8324, 0.25, 0.8324, 0.3, 0.8324, 0.3, 0.8324, 0.25, 0.8324, 0.35, 0.8324, 0.4, 0.8324, 0.4, 0.8324, 0.35, 0.8324, 0.55, 0.8324, 0.6, 0.8324, 0.6, 0.8324, 0.55, 0.8324, 2.98e-08, 0.8324, 0.05, 0.8324, 0.05, 0.8324, 2.98e-08, 0.8324, 0.8, 0.8324, 0.85, 0.8324, 0.85, 0.8324, 0.8, 0.8324, 0.6, 0.8324, 0.65, 0.8324, 0.65, 0.8324, 0.6, 0.8324, 0.05, 0.8324, 0.1, 0.8324, 0.1, 0.8324, 0.05, 0.8324, 0.25, 0.8324, 0.3, 0.8324, 0.3, 0.8324, 0.25, 0.8324, 0.35, 0.8324, 0.4, 0.8324, 0.4, 0.8324, 0.35, 0.8324, 0.55, 0.8324, 0.6, 0.8324, 0.6, 0.8324, 0.55, 0.8324, 2.98e-08, 0.8324, 0.05, 0.8324, 0.05, 0.8324, 2.98e-08, 0.8324, 0.8, 0.8324, 0.85, 0.8324, 0.85, 0.8324, 0.8, 0.8324, 0.75, 0.8324, 0.8, 0.8324, 0.8, 0.8324, 0.75, 0.8324, 0.3, 0.8324, 0.35, 0.8324, 0.35, 0.8324, 0.3, 0.8324, 0.9, 0.8324, 0.95, 0.8324, 0.95, 0.8324, 0.9, 0.8324, 0.1, 0.8324, 0.15, 0.8324, 0.15, 0.8324, 0.1, 0.8324, 0.6, 0.8324, 0.65, 0.8324, 0.65, 0.8324, 0.6, 0.8324, 0.2, 0.8324, 0.25, 0.8324, 0.25, 0.8324, 0.2, 0.8324, 0.4, 0.8324, 0.45, 0.8324, 0.45, 0.8324, 0.4, 0.8324, 0.85, 0.8324, 0.9, 0.8324, 0.9, 0.8324, 0.85, 0.8324, 0.5, 0.8324, 0.55, 0.8324, 0.55, 0.8324, 0.5, 0.8324, 0.65, 0.8324, 0.7, 0.8324, 0.7, 0.8324, 0.65, 0.8324, 0.15, 0.8324, 0.2, 0.8324, 0.2, 0.8324, 0.15, 0.8324, 0.7, 0.8324, 0.75, 0.8324, 0.75, 0.8324, 0.7, 0.8324, 0.95, 0.8324, 1.0, 0.8324, 1.0, 0.8324, 0.95, 0.8324, 0.6082, 0.8324, 0.6076, 0.8324, 0.597, 0.8324, 0.575, 0.8324, 0.543, 0.8324, 0.507, 0.8324, 0.475, 0.8324, 0.453, 0.8324, 0.4424, 0.8324, 0.4418, 0.8324, 0.4486, 0.8324, 0.4609, 0.8324, 0.4769, 0.8324, 0.4953, 0.8324, 0.5149, 0.8324, 0.5351, 0.8324, 0.5547, 0.8324, 0.5731, 0.8324, 0.5891, 0.8324, 0.6014, 0.8324, 0.2, 0.8324, 0.25, 0.8324, 0.25, 0.8324, 0.2, 0.8324, 0.4, 0.8324, 0.45, 0.8324, 0.45, 0.8324, 0.4, 0.8324, 0.85, 0.8324, 0.9, 0.8324, 0.9, 0.8324, 0.85, 0.8324, 0.5, 0.8324, 0.55, 0.8324, 0.55, 0.8324, 0.5, 0.8324, 0.65, 0.8324, 0.7, 0.8324, 0.7, 0.8324, 0.65, 0.8324, 0.15, 0.8324, 0.2, 0.8324, 0.2, 0.8324, 0.15, 0.8324, 0.7, 0.8324, 0.75, 0.8324, 0.75, 0.8324, 0.7, 0.8324, 0.95, 0.8324, 1.0, 0.8324, 1.0, 0.8324, 0.95, 0.8324, 0.45, 0.8324, 0.5, 0.8324, 0.5, 0.8324, 0.45, 0.8324, 0.05, 0.8324, 0.1, 0.8324, 0.1, 0.8324, 0.05, 0.8324, 0.25, 0.8324, 0.3, 0.8324, 0.3, 0.8324, 0.25, 0.8324, 0.35, 0.8324, 0.4, 0.8324, 0.4, 0.8324, 0.35, 0.8324, 0.55, 0.8324, 0.6, 0.8324, 0.6, 0.8324, 0.55, 0.8324, 2.98e-08, 0.8324, 0.05, 0.8324, 0.05, 0.8324, 2.98e-08, 0.8324, 0.8, 0.8324, 0.85, 0.8324, 0.85, 0.8324, 0.8, 0.8324, 0.75, 0.8324, 0.8, 0.8324, 0.8, 0.8324, 0.75, 0.8324, 0.3, 0.8324, 0.35, 0.8324, 0.35, 0.8324, 0.3, 0.8324, 0.9, 0.8324, 0.95, 0.8324, 0.95, 0.8324, 0.9, 0.8324, 0.1, 0.8324, 0.15, 0.8324, 0.15, 0.8324, 0.1, 0.8324, 0.55, 0.8324, 0.6, 0.8324, 0.6, 0.8324, 0.55, 0.8324, 0.85, 0.8324, 0.9, 0.8324, 0.9, 0.8324, 0.85, 0.8324, 0.15, 0.8324, 0.2, 0.8324, 0.2, 0.8324, 0.15, 0.8324, 2.98e-08, 0.8324, 0.05, 0.8324, 0.05, 0.8324, 2.98e-08, 0.8324, 0.9, 0.8324, 0.95, 0.8324, 0.95, 0.8324, 0.9, 0.8324, 0.65, 0.8324, 0.7, 0.8324, 0.7, 0.8324, 0.65, 0.8324, 0.6, 0.8324, 0.65, 0.8324, 0.65, 0.8324, 0.6, 0.8324, 0.8, 0.8324, 0.85, 0.8324, 0.85, 0.8324, 0.8, 0.8324, 0.45, 0.8324, 0.5, 0.8324, 0.5, 0.8324, 0.45, 0.8324, 0.5, 0.8324, 0.55, 0.8324, 0.55, 0.8324, 0.5, 0.8324, 0.75, 0.8324, 0.8, 0.8324, 0.8, 0.8324, 0.75, 0.8324, 0.95, 0.8324, 1.0, 0.8324, 1.0, 0.8324, 0.95, 0.8324, 0.25, 0.8324, 0.3, 0.8324, 0.3, 0.8324, 0.25, 0.8324, 0.4, 0.8324, 0.45, 0.8324, 0.45, 0.8324, 0.4, 0.8324, 0.35, 0.8324, 0.4, 0.8324, 0.4, 0.8324, 0.35, 0.8324, 0.3, 0.8324, 0.35, 0.8324, 0.35, 0.8324, 0.3, 0.8324, 0.05, 0.8324, 0.1, 0.8324, 0.1, 0.8324, 0.05, 0.8324, 0.1, 0.8324, 0.15, 0.8324, 0.15, 0.8324, 0.1, 0.8324, 0.7, 0.8324, 0.75, 0.8324, 0.75, 0.8324, 0.7, 0.8324, 0.2, 0.8324, 0.25, 0.8324, 0.25, 0.8324, 0.2, 0.8324, 0.75, 0.7778, 0.75, 0.8229, 0.7, 0.8229, 0.7, 0.7778, 0.7, 0.7778, 0.7, 0.8229, 0.65, 0.8229, 0.65, 0.7778, 0.65, 0.7778, 0.65, 0.8229, 0.6, 0.8229, 0.6, 0.7778, 0.6, 0.7778, 0.6, 0.8229, 0.55, 0.8229, 0.55, 0.7778, 0.55, 0.7778, 0.55, 0.8229, 0.5, 0.8229, 0.5, 0.7778, 0.5, 0.7778, 0.5, 0.8229, 0.45, 0.8229, 0.45, 0.7778, 0.45, 0.7778, 0.45, 0.8229, 0.4, 0.8229, 0.4, 0.7778, 0.4, 0.7778, 0.4, 0.8229, 0.35, 0.8229, 0.35, 0.7778, 0.35, 0.7778, 0.35, 0.8229, 0.3, 0.8229, 0.3, 0.7778, 0.3, 0.7778, 0.3, 0.8229, 0.25, 0.8229, 0.25, 0.7778, 0.25, 0.7778, 0.25, 0.8229, 0.2, 0.8229, 0.2, 0.7778, 0.2, 0.7778, 0.2, 0.8229, 0.15, 0.8229, 0.15, 0.7778, 0.15, 0.7778, 0.15, 0.8229, 0.1, 0.8229, 0.1, 0.7778, 0.1, 0.7778, 0.1, 0.8229, 0.05, 0.8229, 0.05, 0.7778, 0.05, 0.7778, 0.05, 0.8229, 2.98e-08, 0.8229, 2.98e-08, 0.7778, 1.0, 0.7778, 1.0, 0.8229, 0.95, 0.8229, 0.95, 0.7778, 0.95, 0.7778, 0.95, 0.8229, 0.9, 0.8229, 0.9, 0.7778, 0.9, 0.7778, 0.9, 0.8229, 0.85, 0.8229, 0.85, 0.7778, 0.85, 0.7778, 0.85, 0.8229, 0.8, 0.8229, 0.8, 0.7778, 0.8, 0.7778, 0.8, 0.8229, 0.75, 0.8229, 0.75, 0.7778, 0.6082, 0.8324, 0.6014, 0.8324, 0.75, 0.8324, 0.8, 0.8324, 0.453, 0.8324, 0.475, 0.8324, 0.1, 0.8324, 0.15, 0.8324, 0.4953, 0.8324, 0.4769, 0.8324, 0.4, 0.8324, 0.45, 0.8324, 0.5891, 0.8324, 0.5731, 0.8324, 0.65, 0.8324, 0.7, 0.8324, 0.543, 0.8324, 0.575, 0.8324, 0.95, 0.8324, 1.0, 0.8324, 0.4486, 0.8324, 0.4418, 0.8324, 0.25, 0.8324, 0.3, 0.8324, 0.5547, 0.8324, 0.5351, 0.8324, 0.55, 0.8324, 0.6, 0.8324, 0.6076, 0.8324, 0.6082, 0.8324, 0.8, 0.8324, 0.85, 0.8324, 0.575, 0.8324, 0.597, 0.8324, 0.9, 0.8324, 0.95, 0.8324, 0.4418, 0.8324, 0.4424, 0.8324, 0.2, 0.8324, 0.25, 0.8324, 0.5351, 0.8324, 0.5149, 0.8324, 0.5, 0.8324, 0.55, 0.8324, 0.6014, 0.8324, 0.5891, 0.8324, 0.7, 0.8324, 0.75, 0.8324, 0.475, 0.8324, 0.507, 0.8324, 0.05, 0.8324, 0.1, 0.8324, 0.4769, 0.8324, 0.4609, 0.8324, 0.35, 0.8324, 0.4, 0.8324, 0.507, 0.8324, 0.543, 0.8324, 1.0, 0.8324, 0.05, 0.8324, 0.4609, 0.8324, 0.4486, 0.8324, 0.3, 0.8324, 0.35, 0.8324, 0.5731, 0.8324, 0.5547, 0.8324, 0.6, 0.8324, 0.65, 0.8324, 0.597, 0.8324, 0.6076, 0.8324, 0.85, 0.8324, 0.9, 0.8324, 0.4424, 0.8324, 0.453, 0.8324, 0.15, 0.8324, 0.2, 0.8324, 0.5149, 0.8324, 0.4953, 0.8324, 0.45, 0.8324, 0.5, 0.8324])
me_sphere.materials.append(mat_material_001)
me_sphere.update()

# ---- objects
ob_sphere = bpy.data.objects.new('Sphere', me_sphere)

# ---- transforms, parenting, visibility, modifiers, constraints
ob_sphere.location = (0.0, 0.0, 0.0)
ob_sphere.scale = (0.2663, 0.2663, 0.2663)

# ---- collection membership
col_collection.objects.link(ob_sphere)

# ---- scene / render settings (as saved in the file)
scene.frame_start = 1; scene.frame_end = 250; scene.frame_set(-4)
scene.render.engine = 'BLENDER_EEVEE_NEXT'
bpy.context.view_layer.update()

# ---- added for rendering (the .blend has no active camera and no usable light): camera, sun
cam_auto = bpy.data.cameras.new('AutoCamera')
cam_auto.lens = 50.0
cam_auto.sensor_width = 36.0
cam_auto.clip_end = 1000.0
ob_auto_camera = bpy.data.objects.new('AutoCamera', cam_auto)
scene.collection.objects.link(ob_auto_camera)
ob_auto_camera.location = (1.05712, -1.26854, 1.02468)
ob_auto_camera.rotation_euler = (1.09748, -7.21219e-08, 0.694738)
scene.camera = ob_auto_camera
light_auto_sun = bpy.data.lights.new('AutoSun', 'SUN')
light_auto_sun.energy = 3.0
light_auto_sun.angle = 0.0523599
ob_auto_sun = bpy.data.objects.new('AutoSun', light_auto_sun)
scene.collection.objects.link(ob_auto_sun)
ob_auto_sun.rotation_euler = (0.872665, 0.174533, 0.523599)
bpy.context.view_layer.update()
